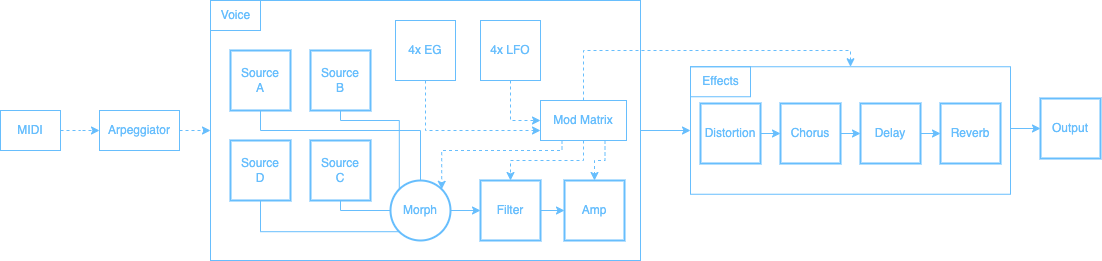

The diagram above was exported from draw.io. Its source (the exported page's mxGraphModel, read from the mxfile embedded in the PNG):
<mxGraphModel dx="2074" dy="1064" grid="1" gridSize="10" guides="1" tooltips="1" connect="1" arrows="1" fold="1" page="1" pageScale="1" pageWidth="827" pageHeight="1169" math="0" shadow="0">
  <root>
    <mxCell id="0" />
    <mxCell id="1" parent="0" />
    <mxCell id="yQOdudbd9A-eciPiK2cs-52" style="edgeStyle=orthogonalEdgeStyle;rounded=0;orthogonalLoop=1;jettySize=auto;html=1;exitX=1;exitY=0.5;exitDx=0;exitDy=0;entryX=0;entryY=0.5;entryDx=0;entryDy=0;endArrow=classic;endFill=1;fontColor=#67BEFD;strokeColor=#67BEFD;" parent="1" target="yQOdudbd9A-eciPiK2cs-10" edge="1">
      <mxGeometry relative="1" as="geometry">
        <mxPoint x="1070" y="298" as="sourcePoint" />
      </mxGeometry>
    </mxCell>
    <mxCell id="yQOdudbd9A-eciPiK2cs-47" value="" style="rounded=0;whiteSpace=wrap;html=1;fontColor=#67BEFD;strokeColor=#67BEFD;" parent="1" vertex="1">
      <mxGeometry x="750" y="236.25" width="320" height="127.5" as="geometry" />
    </mxCell>
    <mxCell id="yQOdudbd9A-eciPiK2cs-48" style="edgeStyle=orthogonalEdgeStyle;rounded=0;orthogonalLoop=1;jettySize=auto;html=1;exitX=1;exitY=0.5;exitDx=0;exitDy=0;entryX=0;entryY=0.5;entryDx=0;entryDy=0;endArrow=classic;endFill=1;fontColor=#67BEFD;strokeColor=#67BEFD;" parent="1" source="yQOdudbd9A-eciPiK2cs-17" target="yQOdudbd9A-eciPiK2cs-47" edge="1">
      <mxGeometry relative="1" as="geometry" />
    </mxCell>
    <mxCell id="yQOdudbd9A-eciPiK2cs-17" value="&lt;div style=&quot;&quot;&gt;&lt;br&gt;&lt;/div&gt;" style="rounded=0;whiteSpace=wrap;html=1;align=left;fontColor=#67BEFD;strokeColor=#67BEFD;" parent="1" vertex="1">
      <mxGeometry x="270" y="170" width="430" height="260" as="geometry" />
    </mxCell>
    <mxCell id="yQOdudbd9A-eciPiK2cs-41" style="edgeStyle=orthogonalEdgeStyle;rounded=0;orthogonalLoop=1;jettySize=auto;html=1;exitX=0.5;exitY=1;exitDx=0;exitDy=0;entryX=0.5;entryY=0;entryDx=0;entryDy=0;endArrow=none;endFill=0;fontColor=#67BEFD;strokeColor=#67BEFD;" parent="1" source="yQOdudbd9A-eciPiK2cs-1" target="yQOdudbd9A-eciPiK2cs-5" edge="1">
      <mxGeometry relative="1" as="geometry">
        <Array as="points">
          <mxPoint x="320" y="300" />
          <mxPoint x="480" y="300" />
        </Array>
      </mxGeometry>
    </mxCell>
    <mxCell id="yQOdudbd9A-eciPiK2cs-1" value="Source&lt;br&gt;A" style="whiteSpace=wrap;html=1;aspect=fixed;strokeWidth=2;fontColor=#67BEFD;strokeColor=#67BEFD;" parent="1" vertex="1">
      <mxGeometry x="290" y="220" width="60" height="60" as="geometry" />
    </mxCell>
    <mxCell id="yQOdudbd9A-eciPiK2cs-40" style="edgeStyle=orthogonalEdgeStyle;rounded=0;orthogonalLoop=1;jettySize=auto;html=1;exitX=0.5;exitY=1;exitDx=0;exitDy=0;entryX=0;entryY=0;entryDx=0;entryDy=0;endArrow=none;endFill=0;fontColor=#67BEFD;strokeColor=#67BEFD;" parent="1" source="yQOdudbd9A-eciPiK2cs-2" target="yQOdudbd9A-eciPiK2cs-5" edge="1">
      <mxGeometry relative="1" as="geometry">
        <Array as="points">
          <mxPoint x="400" y="290" />
          <mxPoint x="459" y="290" />
        </Array>
      </mxGeometry>
    </mxCell>
    <mxCell id="yQOdudbd9A-eciPiK2cs-2" value="Source&lt;br&gt;B" style="whiteSpace=wrap;html=1;aspect=fixed;strokeWidth=2;fontColor=#67BEFD;strokeColor=#67BEFD;" parent="1" vertex="1">
      <mxGeometry x="370" y="220" width="60" height="60" as="geometry" />
    </mxCell>
    <mxCell id="yQOdudbd9A-eciPiK2cs-39" style="edgeStyle=orthogonalEdgeStyle;rounded=0;orthogonalLoop=1;jettySize=auto;html=1;exitX=0.5;exitY=1;exitDx=0;exitDy=0;entryX=0;entryY=1;entryDx=0;entryDy=0;endArrow=none;endFill=0;fontColor=#67BEFD;strokeColor=#67BEFD;" parent="1" source="yQOdudbd9A-eciPiK2cs-3" target="yQOdudbd9A-eciPiK2cs-5" edge="1">
      <mxGeometry relative="1" as="geometry" />
    </mxCell>
    <mxCell id="yQOdudbd9A-eciPiK2cs-3" value="Source&lt;br&gt;D" style="whiteSpace=wrap;html=1;aspect=fixed;strokeWidth=2;fontColor=#67BEFD;strokeColor=#67BEFD;" parent="1" vertex="1">
      <mxGeometry x="290" y="310" width="60" height="60" as="geometry" />
    </mxCell>
    <mxCell id="yQOdudbd9A-eciPiK2cs-38" style="edgeStyle=orthogonalEdgeStyle;rounded=0;orthogonalLoop=1;jettySize=auto;html=1;exitX=0.5;exitY=1;exitDx=0;exitDy=0;endArrow=none;endFill=0;fontColor=#67BEFD;strokeColor=#67BEFD;" parent="1" source="yQOdudbd9A-eciPiK2cs-4" target="yQOdudbd9A-eciPiK2cs-5" edge="1">
      <mxGeometry relative="1" as="geometry">
        <Array as="points">
          <mxPoint x="400" y="380" />
        </Array>
      </mxGeometry>
    </mxCell>
    <mxCell id="yQOdudbd9A-eciPiK2cs-4" value="Source&lt;br&gt;C" style="whiteSpace=wrap;html=1;aspect=fixed;strokeWidth=2;fontColor=#67BEFD;strokeColor=#67BEFD;" parent="1" vertex="1">
      <mxGeometry x="370" y="310" width="60" height="60" as="geometry" />
    </mxCell>
    <mxCell id="yQOdudbd9A-eciPiK2cs-11" style="edgeStyle=orthogonalEdgeStyle;rounded=0;orthogonalLoop=1;jettySize=auto;html=1;exitX=1;exitY=0.5;exitDx=0;exitDy=0;entryX=0;entryY=0.5;entryDx=0;entryDy=0;fontColor=#67BEFD;strokeColor=#67BEFD;" parent="1" source="yQOdudbd9A-eciPiK2cs-5" target="yQOdudbd9A-eciPiK2cs-6" edge="1">
      <mxGeometry relative="1" as="geometry" />
    </mxCell>
    <mxCell id="yQOdudbd9A-eciPiK2cs-5" value="Morph" style="ellipse;whiteSpace=wrap;html=1;aspect=fixed;strokeWidth=2;fontColor=#67BEFD;strokeColor=#67BEFD;" parent="1" vertex="1">
      <mxGeometry x="450" y="350" width="60" height="60" as="geometry" />
    </mxCell>
    <mxCell id="yQOdudbd9A-eciPiK2cs-8" value="" style="edgeStyle=orthogonalEdgeStyle;rounded=0;orthogonalLoop=1;jettySize=auto;html=1;fontColor=#67BEFD;strokeColor=#67BEFD;" parent="1" source="yQOdudbd9A-eciPiK2cs-6" target="yQOdudbd9A-eciPiK2cs-7" edge="1">
      <mxGeometry relative="1" as="geometry" />
    </mxCell>
    <mxCell id="yQOdudbd9A-eciPiK2cs-6" value="Filter" style="whiteSpace=wrap;html=1;aspect=fixed;strokeWidth=2;fontColor=#67BEFD;strokeColor=#67BEFD;" parent="1" vertex="1">
      <mxGeometry x="540" y="350" width="60" height="60" as="geometry" />
    </mxCell>
    <mxCell id="yQOdudbd9A-eciPiK2cs-7" value="Amp" style="whiteSpace=wrap;html=1;aspect=fixed;strokeWidth=2;fontColor=#67BEFD;strokeColor=#67BEFD;" parent="1" vertex="1">
      <mxGeometry x="624" y="350" width="60" height="60" as="geometry" />
    </mxCell>
    <mxCell id="yQOdudbd9A-eciPiK2cs-10" value="Output" style="whiteSpace=wrap;html=1;aspect=fixed;strokeWidth=2;fontColor=#67BEFD;strokeColor=#67BEFD;" parent="1" vertex="1">
      <mxGeometry x="1100" y="268" width="60" height="60" as="geometry" />
    </mxCell>
    <mxCell id="yQOdudbd9A-eciPiK2cs-35" style="edgeStyle=orthogonalEdgeStyle;rounded=0;orthogonalLoop=1;jettySize=auto;html=1;exitX=0.25;exitY=1;exitDx=0;exitDy=0;dashed=1;entryX=1;entryY=0;entryDx=0;entryDy=0;fontColor=#67BEFD;strokeColor=#67BEFD;" parent="1" source="yQOdudbd9A-eciPiK2cs-12" target="yQOdudbd9A-eciPiK2cs-5" edge="1">
      <mxGeometry relative="1" as="geometry">
        <Array as="points">
          <mxPoint x="622" y="320" />
          <mxPoint x="501" y="320" />
        </Array>
      </mxGeometry>
    </mxCell>
    <mxCell id="yQOdudbd9A-eciPiK2cs-36" style="edgeStyle=orthogonalEdgeStyle;rounded=0;orthogonalLoop=1;jettySize=auto;html=1;exitX=0.75;exitY=1;exitDx=0;exitDy=0;entryX=0.5;entryY=0;entryDx=0;entryDy=0;dashed=1;fontColor=#67BEFD;strokeColor=#67BEFD;" parent="1" source="yQOdudbd9A-eciPiK2cs-12" target="yQOdudbd9A-eciPiK2cs-7" edge="1">
      <mxGeometry relative="1" as="geometry" />
    </mxCell>
    <mxCell id="yQOdudbd9A-eciPiK2cs-37" style="edgeStyle=orthogonalEdgeStyle;rounded=0;orthogonalLoop=1;jettySize=auto;html=1;exitX=0.5;exitY=1;exitDx=0;exitDy=0;entryX=0.5;entryY=0;entryDx=0;entryDy=0;dashed=1;fontColor=#67BEFD;strokeColor=#67BEFD;" parent="1" source="yQOdudbd9A-eciPiK2cs-12" target="yQOdudbd9A-eciPiK2cs-6" edge="1">
      <mxGeometry relative="1" as="geometry" />
    </mxCell>
    <mxCell id="yQOdudbd9A-eciPiK2cs-42" style="edgeStyle=orthogonalEdgeStyle;rounded=0;orthogonalLoop=1;jettySize=auto;html=1;exitX=0.5;exitY=0;exitDx=0;exitDy=0;entryX=0.5;entryY=0;entryDx=0;entryDy=0;endArrow=classic;endFill=1;dashed=1;fontColor=#67BEFD;strokeColor=#67BEFD;shadow=0;" parent="1" source="yQOdudbd9A-eciPiK2cs-12" target="yQOdudbd9A-eciPiK2cs-47" edge="1">
      <mxGeometry relative="1" as="geometry">
        <mxPoint x="765" y="270" as="targetPoint" />
        <Array as="points">
          <mxPoint x="643" y="220" />
          <mxPoint x="910" y="220" />
        </Array>
      </mxGeometry>
    </mxCell>
    <mxCell id="yQOdudbd9A-eciPiK2cs-12" value="Mod Matrix" style="rounded=0;whiteSpace=wrap;html=1;fontColor=#67BEFD;strokeColor=#67BEFD;" parent="1" vertex="1">
      <mxGeometry x="600" y="270" width="86" height="40" as="geometry" />
    </mxCell>
    <mxCell id="yQOdudbd9A-eciPiK2cs-59" style="edgeStyle=orthogonalEdgeStyle;rounded=0;orthogonalLoop=1;jettySize=auto;html=1;exitX=1;exitY=0.5;exitDx=0;exitDy=0;entryX=0;entryY=0.5;entryDx=0;entryDy=0;endArrow=classic;endFill=1;dashed=1;fontColor=#67BEFD;strokeColor=#67BEFD;" parent="1" source="yQOdudbd9A-eciPiK2cs-13" target="yQOdudbd9A-eciPiK2cs-17" edge="1">
      <mxGeometry relative="1" as="geometry" />
    </mxCell>
    <mxCell id="yQOdudbd9A-eciPiK2cs-13" value="Arpeggiator" style="rounded=0;whiteSpace=wrap;html=1;fontColor=#67BEFD;strokeColor=#67BEFD;" parent="1" vertex="1">
      <mxGeometry x="159" y="280" width="80" height="40" as="geometry" />
    </mxCell>
    <mxCell id="yQOdudbd9A-eciPiK2cs-14" style="edgeStyle=orthogonalEdgeStyle;rounded=0;orthogonalLoop=1;jettySize=auto;html=1;exitX=0.5;exitY=1;exitDx=0;exitDy=0;fontColor=#67BEFD;strokeColor=#67BEFD;" parent="1" source="yQOdudbd9A-eciPiK2cs-13" target="yQOdudbd9A-eciPiK2cs-13" edge="1">
      <mxGeometry relative="1" as="geometry" />
    </mxCell>
    <mxCell id="yQOdudbd9A-eciPiK2cs-31" style="edgeStyle=orthogonalEdgeStyle;rounded=0;orthogonalLoop=1;jettySize=auto;html=1;exitX=0.5;exitY=1;exitDx=0;exitDy=0;entryX=0;entryY=0.5;entryDx=0;entryDy=0;dashed=1;fontColor=#67BEFD;strokeColor=#67BEFD;" parent="1" source="yQOdudbd9A-eciPiK2cs-27" target="yQOdudbd9A-eciPiK2cs-12" edge="1">
      <mxGeometry relative="1" as="geometry" />
    </mxCell>
    <mxCell id="yQOdudbd9A-eciPiK2cs-27" value="4x LFO" style="whiteSpace=wrap;html=1;aspect=fixed;fontColor=#67BEFD;strokeColor=#67BEFD;" parent="1" vertex="1">
      <mxGeometry x="540" y="190" width="60" height="60" as="geometry" />
    </mxCell>
    <mxCell id="yQOdudbd9A-eciPiK2cs-32" style="edgeStyle=orthogonalEdgeStyle;rounded=0;orthogonalLoop=1;jettySize=auto;html=1;entryX=0;entryY=0.75;entryDx=0;entryDy=0;dashed=1;fontColor=#67BEFD;strokeColor=#67BEFD;" parent="1" source="yQOdudbd9A-eciPiK2cs-28" target="yQOdudbd9A-eciPiK2cs-12" edge="1">
      <mxGeometry relative="1" as="geometry">
        <Array as="points">
          <mxPoint x="485" y="300" />
        </Array>
      </mxGeometry>
    </mxCell>
    <mxCell id="yQOdudbd9A-eciPiK2cs-28" value="4x EG" style="whiteSpace=wrap;html=1;aspect=fixed;fontColor=#67BEFD;strokeColor=#67BEFD;" parent="1" vertex="1">
      <mxGeometry x="455" y="190" width="60" height="60" as="geometry" />
    </mxCell>
    <mxCell id="yQOdudbd9A-eciPiK2cs-49" style="edgeStyle=orthogonalEdgeStyle;rounded=0;orthogonalLoop=1;jettySize=auto;html=1;exitX=1;exitY=0.5;exitDx=0;exitDy=0;entryX=0;entryY=0.5;entryDx=0;entryDy=0;endArrow=classic;endFill=1;fontColor=#67BEFD;strokeColor=#67BEFD;" parent="1" source="yQOdudbd9A-eciPiK2cs-43" target="yQOdudbd9A-eciPiK2cs-44" edge="1">
      <mxGeometry relative="1" as="geometry" />
    </mxCell>
    <mxCell id="yQOdudbd9A-eciPiK2cs-43" value="Distortion" style="whiteSpace=wrap;html=1;aspect=fixed;strokeWidth=2;fontColor=#67BEFD;strokeColor=#67BEFD;" parent="1" vertex="1">
      <mxGeometry x="760" y="273" width="60" height="60" as="geometry" />
    </mxCell>
    <mxCell id="yQOdudbd9A-eciPiK2cs-50" style="edgeStyle=orthogonalEdgeStyle;rounded=0;orthogonalLoop=1;jettySize=auto;html=1;exitX=1;exitY=0.5;exitDx=0;exitDy=0;entryX=0;entryY=0.5;entryDx=0;entryDy=0;endArrow=classic;endFill=1;fontColor=#67BEFD;strokeColor=#67BEFD;" parent="1" source="yQOdudbd9A-eciPiK2cs-44" target="yQOdudbd9A-eciPiK2cs-45" edge="1">
      <mxGeometry relative="1" as="geometry" />
    </mxCell>
    <mxCell id="yQOdudbd9A-eciPiK2cs-44" value="Chorus" style="whiteSpace=wrap;html=1;aspect=fixed;strokeWidth=2;fontColor=#67BEFD;strokeColor=#67BEFD;" parent="1" vertex="1">
      <mxGeometry x="840" y="273" width="60" height="60" as="geometry" />
    </mxCell>
    <mxCell id="yQOdudbd9A-eciPiK2cs-51" style="edgeStyle=orthogonalEdgeStyle;rounded=0;orthogonalLoop=1;jettySize=auto;html=1;exitX=1;exitY=0.5;exitDx=0;exitDy=0;entryX=0;entryY=0.5;entryDx=0;entryDy=0;endArrow=classic;endFill=1;fontColor=#67BEFD;strokeColor=#67BEFD;" parent="1" source="yQOdudbd9A-eciPiK2cs-45" target="yQOdudbd9A-eciPiK2cs-46" edge="1">
      <mxGeometry relative="1" as="geometry" />
    </mxCell>
    <mxCell id="yQOdudbd9A-eciPiK2cs-45" value="Delay" style="whiteSpace=wrap;html=1;aspect=fixed;strokeWidth=2;fontColor=#67BEFD;strokeColor=#67BEFD;" parent="1" vertex="1">
      <mxGeometry x="920" y="273" width="60" height="60" as="geometry" />
    </mxCell>
    <mxCell id="yQOdudbd9A-eciPiK2cs-46" value="Reverb" style="whiteSpace=wrap;html=1;aspect=fixed;strokeWidth=2;fontColor=#67BEFD;strokeColor=#67BEFD;" parent="1" vertex="1">
      <mxGeometry x="1000" y="273" width="60" height="60" as="geometry" />
    </mxCell>
    <mxCell id="yQOdudbd9A-eciPiK2cs-53" value="Voice" style="text;html=1;align=center;verticalAlign=middle;resizable=0;points=[];autosize=1;strokeColor=#67BEFD;fillColor=none;fontColor=#67BEFD;" parent="1" vertex="1">
      <mxGeometry x="270" y="170" width="50" height="30" as="geometry" />
    </mxCell>
    <mxCell id="yQOdudbd9A-eciPiK2cs-54" value="Effects" style="text;html=1;align=center;verticalAlign=middle;resizable=0;points=[];autosize=1;strokeColor=#67BEFD;fillColor=none;fontColor=#67BEFD;" parent="1" vertex="1">
      <mxGeometry x="750" y="236.25" width="60" height="30" as="geometry" />
    </mxCell>
    <mxCell id="yQOdudbd9A-eciPiK2cs-58" style="edgeStyle=orthogonalEdgeStyle;rounded=0;orthogonalLoop=1;jettySize=auto;html=1;exitX=1;exitY=0.5;exitDx=0;exitDy=0;endArrow=classic;endFill=1;dashed=1;fontColor=#67BEFD;strokeColor=#67BEFD;" parent="1" source="yQOdudbd9A-eciPiK2cs-55" target="yQOdudbd9A-eciPiK2cs-13" edge="1">
      <mxGeometry relative="1" as="geometry" />
    </mxCell>
    <mxCell id="yQOdudbd9A-eciPiK2cs-55" value="MIDI" style="rounded=0;whiteSpace=wrap;html=1;fontColor=#67BEFD;strokeColor=#67BEFD;" parent="1" vertex="1">
      <mxGeometry x="60" y="280" width="60" height="40" as="geometry" />
    </mxCell>
  </root>
</mxGraphModel>